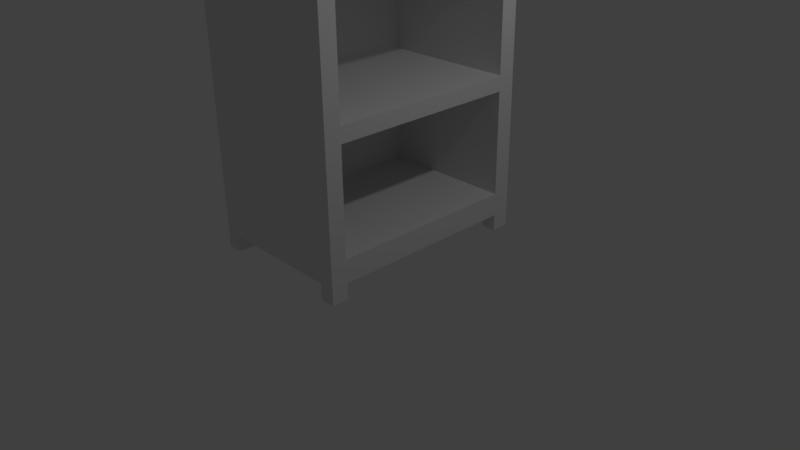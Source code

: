 # Source: Hylly.blend  (saved by Blender 2.77.0; exported with 4.5.12 LTS)
import bpy
from mathutils import Matrix  # noqa: F401  (used for matrix-valued properties, if any)

bpy.ops.wm.read_factory_settings(use_empty=True)
scene = bpy.context.scene
scene.name = 'Scene'

# ---- collections
col_collection_1 = bpy.data.collections.new('Collection 1'); scene.collection.children.link(col_collection_1)

# ---- materials (node trees are filled in below, after node groups)
mat_material = bpy.data.materials.new('Material')
mat_material.alpha_threshold = 0.0
mat_material.use_transparent_shadow = False
mat_material.roughness = 0.5
mat_material.line_color = (0.0, 0.0, 0.0, 1.0)

# ---- material node trees

# ---- world
world_world = bpy.data.worlds.new('World'); scene.world = world_world
world_world.color = (0.05088, 0.05088, 0.05088)
world_world.use_sun_shadow = False
world_world.sun_shadow_jitter_overblur = 0.0
world_world.cycles.sampling_method = 'MANUAL'

# ---- cameras
cam_camera = bpy.data.cameras.new('Camera')
cam_camera.clip_end = 100.0
cam_camera.lens = 35.0
cam_camera.sensor_width = 32.0
cam_camera.sensor_height = 18.0
cam_camera.ortho_scale = 7.314
cam_camera.dof.focus_distance = 0.0
cam_camera.dof.aperture_fstop = 128.0

# ---- lights
light_lamp = bpy.data.lights.new('Lamp', 'POINT')
light_lamp.transmission_factor = 0.0
light_lamp.cutoff_distance = 30.0
light_lamp.energy = 100.0
light_lamp.shadow_buffer_clip_start = 1.001
light_lamp.shadow_soft_size = 0.1
light_lamp.shadow_maximum_resolution = 0.006
light_lamp.use_absolute_resolution = True

# ---- meshes
me_cube = bpy.data.meshes.new('Cube')
me_cube.from_pydata([(1.0, 1.404, 0.4992), (1.0, -1.476, 0.4992), (-1.0, -1.476, 0.4992), (-1.0, 1.404, 0.4992), (1.0, 1.404, 5.243), (1.0, -1.476, 5.243), (-1.0, -1.476, 5.243), (-1.0, 1.404, 5.243), (1.0, -1.266, 0.4992), (-1.0, -1.266, 0.4992), (1.0, -1.266, 5.243), (-1.0, -1.266, 5.243), (-1.0, 1.174, 0.4992), (-1.0, 1.174, 5.243), (1.0, 1.174, 0.4992), (1.0, 1.174, 5.243), (1.0, 1.404, 5.035), (1.0, -1.476, 5.035), (-1.0, -1.476, 5.035), (-1.0, 1.404, 5.035), (-1.0, -1.266, 5.035), (1.0, -1.266, 5.035), (1.0, 1.174, 5.035), (-1.0, 1.174, 5.035), (-1.0, -1.266, 0.7953), (1.0, -1.266, 0.7953), (1.0, 1.174, 0.7953), (-1.0, 1.174, 0.7953), (1.0, 1.404, 0.7953), (1.0, -1.476, 0.7953), (-1.0, -1.476, 0.7953), (-1.0, 1.404, 0.7953), (1.0, 1.404, 3.822), (1.0, -1.476, 3.822), (-1.0, -1.476, 3.822), (-1.0, 1.404, 3.822), (-1.0, -1.266, 3.822), (1.0, -1.266, 3.822), (1.0, 1.174, 3.822), (-1.0, 1.174, 3.822), (-1.0, -1.266, 3.603), (1.0, -1.266, 3.603), (1.0, 1.174, 3.603), (-1.0, 1.174, 3.603), (1.0, 1.404, 3.603), (1.0, -1.476, 3.603), (-1.0, -1.476, 3.603), (-1.0, 1.404, 3.603), (-1.0, -1.266, 2.127), (1.0, -1.266, 2.127), (1.0, 1.174, 2.127), (-1.0, 1.174, 2.127), (1.0, 1.404, 2.127), (1.0, -1.476, 2.127), (-1.0, -1.476, 2.127), (-1.0, 1.404, 2.127), (1.0, 1.404, 2.324), (1.0, -1.476, 2.324), (-1.0, -1.476, 2.324), (-1.0, 1.404, 2.324), (-1.0, -1.266, 2.324), (1.0, -1.266, 2.324), (1.0, 1.174, 2.324), (-1.0, 1.174, 2.324), (-0.7511, 1.174, 5.035), (-0.7511, -1.266, 5.035), (-0.7511, -1.266, 2.127), (-0.7511, -1.266, 0.7953), (-0.7511, 1.174, 2.127), (-0.7511, 1.174, 0.7953), (-0.7511, -1.266, 3.822), (-0.7511, 1.174, 3.822), (-0.7511, 1.174, 3.603), (-0.7511, -1.266, 3.603), (-0.7511, -1.266, 2.324), (-0.7511, 1.174, 2.324), (-0.7937, 1.404, 0.4992), (-0.7937, -1.476, 0.4992), (-0.7937, 1.404, 5.243), (-0.7937, -1.476, 5.243), (-0.7937, -1.266, 5.243), (-0.7937, -1.266, 0.4992), (-0.7937, 1.174, 0.4992), (-0.7937, 1.174, 5.243), (-0.7937, 1.404, 5.035), (-0.7937, -1.476, 5.035), (-0.7937, -1.476, 0.7953), (-0.7937, 1.404, 0.7953), (-0.7937, 1.404, 3.822), (-0.7937, -1.476, 3.822), (-0.7937, -1.476, 3.603), (-0.7937, 1.404, 3.603), (-0.7937, -1.476, 2.127), (-0.7937, 1.404, 2.127), (-0.7937, 1.404, 2.324), (-0.7937, -1.476, 2.324), (0.8019, -1.266, 5.243), (0.8019, 1.174, 5.243), (0.8019, 1.404, 0.4992), (0.8019, -1.476, 0.4992), (0.8019, 1.404, 5.243), (0.8019, -1.476, 5.243), (0.8019, -1.266, 0.4992), (0.8019, 1.174, 0.4992), (0.8019, 1.404, 5.035), (0.8019, -1.476, 5.035), (0.8019, -1.476, 0.7953), (0.8019, 1.404, 0.7953), (0.8019, 1.404, 3.822), (0.8019, -1.476, 3.822), (0.8019, -1.476, 3.603), (0.8019, 1.404, 3.603), (0.8019, -1.476, 2.127), (0.8019, 1.404, 2.127), (0.8019, 1.404, 2.324), (0.8019, -1.476, 2.324), (1.0, -1.266, 0.2899), (1.0, -1.476, 0.2899), (-0.7937, 1.404, 0.2899), (-1.0, 1.404, 0.2899), (-0.7937, -1.476, 0.2899), (-1.0, -1.476, 0.2899), (-1.0, 1.174, 0.2899), (-1.0, -1.266, 0.2899), (-0.7937, -1.266, 0.2899), (1.0, 1.404, 0.2899), (1.0, 1.174, 0.2899), (-0.7937, 1.174, 0.2899), (0.8019, 1.404, 0.2899), (0.8019, -1.476, 0.2899), (0.8019, -1.266, 0.2899), (0.8019, 1.174, 0.2899)], [], [(76, 82, 127, 118), (80, 11, 6, 79), (21, 10, 5, 17), (85, 79, 6, 18), (23, 13, 7, 19), (87, 76, 3, 31), (18, 6, 11, 20), (22, 15, 10, 21), (83, 13, 11, 80), (82, 81, 9, 12), (77, 2, 121, 120), (78, 7, 13, 83), (16, 4, 15, 22), (20, 11, 13, 23), (36, 20, 23, 39), (32, 16, 22, 38), (41, 61, 74, 73), (34, 18, 20, 36), (78, 84, 19, 7), (39, 23, 19, 35), (89, 85, 18, 34), (37, 21, 17, 33), (8, 25, 29, 1), (77, 86, 30, 2), (12, 27, 31, 3), (2, 30, 24, 9), (14, 26, 25, 8), (0, 28, 26, 14), (9, 24, 27, 12), (93, 87, 31, 55), (84, 88, 35, 19), (41, 37, 33, 45), (90, 89, 34, 46), (43, 39, 35, 47), (46, 34, 36, 40), (42, 38, 37, 41), (44, 32, 38, 42), (40, 36, 39, 43), (60, 40, 43, 63), (56, 44, 42, 62), (22, 21, 65, 64), (58, 46, 40, 60), (63, 43, 47, 59), (95, 90, 46, 58), (61, 41, 45, 57), (88, 91, 47, 35), (25, 49, 53, 29), (86, 92, 54, 30), (27, 51, 55, 31), (30, 54, 48, 24), (21, 37, 70, 65), (28, 52, 50, 26), (24, 48, 51, 27), (94, 93, 55, 59), (91, 94, 59, 47), (49, 61, 57, 53), (92, 95, 58, 54), (51, 63, 59, 55), (54, 58, 60, 48), (50, 62, 61, 49), (52, 56, 62, 50), (48, 60, 63, 51), (71, 64, 65, 70), (75, 72, 73, 74), (69, 68, 66, 67), (49, 25, 67, 66), (42, 41, 73, 72), (38, 22, 64, 71), (25, 26, 69, 67), (37, 38, 71, 70), (62, 42, 72, 75), (26, 50, 68, 69), (61, 62, 75, 74), (50, 49, 66, 68), (112, 115, 95, 92), (111, 114, 94, 91), (114, 113, 93, 94), (106, 112, 92, 86), (108, 111, 91, 88), (115, 110, 90, 95), (110, 109, 89, 90), (104, 108, 88, 84), (113, 107, 87, 93), (99, 106, 86, 77), (109, 105, 85, 89), (100, 104, 84, 78), (100, 78, 83, 97), (98, 103, 82, 76), (103, 102, 81, 82), (97, 83, 80, 96), (107, 98, 76, 87), (105, 101, 79, 85), (96, 80, 79, 101), (102, 99, 77, 81), (14, 103, 131, 126), (10, 96, 101, 5), (17, 5, 101, 105), (28, 0, 98, 107), (15, 97, 96, 10), (14, 8, 102, 103), (81, 77, 120, 124), (4, 100, 97, 15), (4, 16, 104, 100), (33, 17, 105, 109), (1, 29, 106, 99), (52, 28, 107, 113), (16, 32, 108, 104), (45, 33, 109, 110), (57, 45, 110, 115), (32, 44, 111, 108), (29, 53, 112, 106), (56, 52, 113, 114), (44, 56, 114, 111), (53, 57, 115, 112), (124, 120, 121, 123), (118, 127, 122, 119), (116, 117, 129, 130), (125, 126, 131, 128), (9, 81, 124, 123), (98, 0, 125, 128), (12, 3, 119, 122), (2, 9, 123, 121), (1, 99, 129, 117), (103, 98, 128, 131), (0, 14, 126, 125), (8, 1, 117, 116), (99, 102, 130, 129), (3, 76, 118, 119), (102, 8, 116, 130), (82, 12, 122, 127)])
_uv = me_cube.uv_layers.new(name='UVMap')
_uv.uv.foreach_set('vector', [0.8841, 0.3221, 0.8841, 0.3023, 0.9031, 0.3023, 0.9031, 0.3221, 0.01869, 0.4457, 1.026e-07, 0.4457, 9.717e-08, 0.4275, 0.01869, 0.4275, 0.5028, 0.01795, 0.5028, 4.116e-08, 0.5218, 4.116e-08, 0.5218, 0.01795, 0.6843, 0.01795, 0.6843, 0.0, 0.703, 0.0, 0.703, 0.01795, 0.2401, 0.01795, 0.2401, 0.0, 0.2609, 0.0, 0.2609, 0.01795, 0.8654, 0.04362, 0.8654, 0.01806, 0.8841, 0.01806, 0.8841, 0.04362, 2.159e-08, 0.01795, 2.159e-08, 0.0, 0.01902, 0.0, 0.01902, 0.01795, 0.2817, 0.01795, 0.2817, 0.0, 0.5028, 4.116e-08, 0.5028, 0.01795, 0.01869, 0.6563, 1.08e-08, 0.6563, 1.026e-07, 0.4457, 0.01869, 0.4457, 0.1998, 0.4474, 0.1998, 0.6581, 0.1811, 0.6581, 0.1811, 0.4474, 0.6843, 0.4095, 0.703, 0.4095, 0.703, 0.4275, 0.6843, 0.4275, 0.01869, 0.6762, 0.0, 0.6762, 1.08e-08, 0.6563, 0.01869, 0.6563, 0.2609, 0.01795, 0.2609, 0.0, 0.2817, 0.0, 0.2817, 0.01795, 0.01902, 0.01795, 0.01902, 0.0, 0.2401, 0.0, 0.2401, 0.01795, 0.01902, 0.1226, 0.01902, 0.01795, 0.2401, 0.01795, 0.2401, 0.1226, 0.2609, 0.1226, 0.2609, 0.01795, 0.2817, 0.01795, 0.2817, 0.1226, 0.8841, 2.058e-08, 1.0, 0.0, 1.0, 0.1511, 0.8841, 0.1511, 2.159e-08, 0.1226, 2.159e-08, 0.01795, 0.01902, 0.01795, 0.01902, 0.1226, 0.8654, 0.4275, 0.8654, 0.4096, 0.8841, 0.4096, 0.8841, 0.4275, 0.2401, 0.1226, 0.2401, 0.01795, 0.2609, 0.01795, 0.2609, 0.1226, 0.6843, 0.1226, 0.6843, 0.01795, 0.703, 0.01795, 0.703, 0.1226, 0.5028, 0.1226, 0.5028, 0.01795, 0.5218, 0.01795, 0.5218, 0.1226, 0.5028, 0.4095, 0.5028, 0.3839, 0.5218, 0.3839, 0.5218, 0.4095, 0.6843, 0.4095, 0.6843, 0.3839, 0.703, 0.3839, 0.703, 0.4095, 0.2401, 0.4095, 0.2401, 0.3839, 0.2609, 0.3839, 0.2609, 0.4095, 0.0, 0.4095, 0.0, 0.3839, 0.01902, 0.3839, 0.01902, 0.4095, 0.2817, 0.4095, 0.2817, 0.3839, 0.5028, 0.3839, 0.5028, 0.4095, 0.2609, 0.4095, 0.2609, 0.3839, 0.2817, 0.3839, 0.2817, 0.4095, 0.01902, 0.4095, 0.01902, 0.3839, 0.2401, 0.3839, 0.2401, 0.4095, 0.8654, 0.1586, 0.8654, 0.04362, 0.8841, 0.04362, 0.8841, 0.1586, 0.8654, 0.4096, 0.8654, 0.3049, 0.8841, 0.3049, 0.8841, 0.4096, 0.5028, 0.1415, 0.5028, 0.1226, 0.5218, 0.1226, 0.5218, 0.1415, 0.6843, 0.1415, 0.6843, 0.1226, 0.703, 0.1226, 0.703, 0.1415, 0.2401, 0.1415, 0.2401, 0.1226, 0.2609, 0.1226, 0.2609, 0.1415, 2.159e-08, 0.1415, 2.159e-08, 0.1226, 0.01902, 0.1226, 0.01902, 0.1415, 0.2817, 0.1415, 0.2817, 0.1226, 0.5028, 0.1226, 0.5028, 0.1415, 0.2609, 0.1415, 0.2609, 0.1226, 0.2817, 0.1226, 0.2817, 0.1415, 0.01902, 0.1415, 0.01902, 0.1226, 0.2401, 0.1226, 0.2401, 0.1415, 0.01902, 0.252, 0.01902, 0.1415, 0.2401, 0.1415, 0.2401, 0.252, 0.2609, 0.252, 0.2609, 0.1415, 0.2817, 0.1415, 0.2817, 0.252, 0.6795, 0.4275, 0.6795, 0.6382, 0.5209, 0.6382, 0.5209, 0.4275, 0.0, 0.252, 2.159e-08, 0.1415, 0.01902, 0.1415, 0.01902, 0.252, 0.2401, 0.252, 0.2401, 0.1415, 0.2609, 0.1415, 0.2609, 0.252, 0.6843, 0.252, 0.6843, 0.1415, 0.703, 0.1415, 0.703, 0.252, 0.5028, 0.252, 0.5028, 0.1415, 0.5218, 0.1415, 0.5218, 0.252, 0.8654, 0.3049, 0.8654, 0.286, 0.8841, 0.286, 0.8841, 0.3049, 0.5028, 0.3839, 0.5028, 0.2689, 0.5218, 0.2689, 0.5218, 0.3839, 0.6843, 0.3839, 0.6843, 0.2689, 0.703, 0.2689, 0.703, 0.3839, 0.2401, 0.3839, 0.2401, 0.2689, 0.2609, 0.2689, 0.2609, 0.3839, 0.0, 0.3839, 0.0, 0.2689, 0.01902, 0.2689, 0.01902, 0.3839, 0.8841, 0.1511, 0.994, 0.1511, 0.994, 0.3023, 0.8841, 0.3023, 0.2609, 0.3839, 0.2609, 0.2689, 0.2817, 0.2689, 0.2817, 0.3839, 0.01902, 0.3839, 0.01902, 0.2689, 0.2401, 0.2689, 0.2401, 0.3839, 0.8654, 0.1756, 0.8654, 0.1586, 0.8841, 0.1586, 0.8841, 0.1756, 0.8654, 0.286, 0.8654, 0.1756, 0.8841, 0.1756, 0.8841, 0.286, 0.5028, 0.2689, 0.5028, 0.252, 0.5218, 0.252, 0.5218, 0.2689, 0.6843, 0.2689, 0.6843, 0.252, 0.703, 0.252, 0.703, 0.2689, 0.2401, 0.2689, 0.2401, 0.252, 0.2609, 0.252, 0.2609, 0.2689, 0.0, 0.2689, 0.0, 0.252, 0.01902, 0.252, 0.01902, 0.2689, 0.2817, 0.2689, 0.2817, 0.252, 0.5028, 0.252, 0.5028, 0.2689, 0.2609, 0.2689, 0.2609, 0.252, 0.2817, 0.252, 0.2817, 0.2689, 0.01902, 0.2689, 0.01902, 0.252, 0.2401, 0.252, 0.2401, 0.2689, 0.2365, 0.6762, 0.3464, 0.6762, 0.3464, 0.8868, 0.2365, 0.8868, 0.2365, 0.8868, 0.1206, 0.8868, 0.1206, 0.6762, 0.2365, 0.6762, 0.1206, 0.8868, 0.0, 0.8868, 2.159e-08, 0.6762, 0.1206, 0.6762, 0.8381, 0.4275, 0.9587, 0.4275, 0.9587, 0.5787, 0.8381, 0.5787, 0.6795, 0.6382, 0.6795, 0.4275, 0.8381, 0.4275, 0.8381, 0.6382, 0.3623, 0.8489, 0.4721, 0.8489, 0.4721, 1.0, 0.3623, 1.0, 0.6795, 0.6382, 0.6795, 0.8489, 0.5209, 0.8489, 0.5209, 0.6382, 0.5209, 0.6382, 0.5209, 0.8489, 0.3623, 0.8489, 0.3623, 0.6382, 0.8381, 0.7298, 0.954, 0.7298, 0.954, 0.881, 0.8381, 0.881, 0.9587, 0.7298, 0.8381, 0.7298, 0.8381, 0.5787, 0.9587, 0.5787, 0.8381, 0.6382, 0.8381, 0.8489, 0.6795, 0.8489, 0.6795, 0.6382, 0.5209, 0.4275, 0.5209, 0.6382, 0.3623, 0.6382, 0.3623, 0.4275, 0.5398, 0.2689, 0.5398, 0.252, 0.6843, 0.252, 0.6843, 0.2689, 0.7209, 0.286, 0.7209, 0.1756, 0.8654, 0.1756, 0.8654, 0.286, 0.7209, 0.1756, 0.7209, 0.1586, 0.8654, 0.1586, 0.8654, 0.1756, 0.5398, 0.3839, 0.5398, 0.2689, 0.6843, 0.2689, 0.6843, 0.3839, 0.7209, 0.3049, 0.7209, 0.286, 0.8654, 0.286, 0.8654, 0.3049, 0.5398, 0.252, 0.5398, 0.1415, 0.6843, 0.1415, 0.6843, 0.252, 0.5398, 0.1415, 0.5398, 0.1226, 0.6843, 0.1226, 0.6843, 0.1415, 0.7209, 0.4096, 0.7209, 0.3049, 0.8654, 0.3049, 0.8654, 0.4096, 0.7209, 0.1586, 0.7209, 0.04362, 0.8654, 0.04362, 0.8654, 0.1586, 0.5398, 0.4095, 0.5398, 0.3839, 0.6843, 0.3839, 0.6843, 0.4095, 0.5398, 0.1226, 0.5398, 0.01795, 0.6843, 0.01795, 0.6843, 0.1226, 0.7209, 0.4275, 0.7209, 0.4096, 0.8654, 0.4096, 0.8654, 0.4275, 0.1632, 0.6762, 0.01869, 0.6762, 0.01869, 0.6563, 0.1632, 0.6563, 0.3444, 0.4275, 0.3444, 0.4474, 0.1998, 0.4474, 0.1998, 0.4275, 0.3444, 0.4474, 0.3444, 0.6581, 0.1998, 0.6581, 0.1998, 0.4474, 0.1632, 0.6563, 0.01869, 0.6563, 0.01869, 0.4457, 0.1632, 0.4457, 0.7209, 0.04362, 0.7209, 0.01806, 0.8654, 0.01806, 0.8654, 0.04362, 0.5398, 0.01795, 0.5398, 0.0, 0.6843, 0.0, 0.6843, 0.01795, 0.1632, 0.4457, 0.01869, 0.4457, 0.01869, 0.4275, 0.1632, 0.4275, 0.3444, 0.6581, 0.3444, 0.6762, 0.1998, 0.6762, 0.1998, 0.6581, 0.5461, 0.8489, 0.5641, 0.8489, 0.5641, 0.8669, 0.5461, 0.8669, 0.1811, 0.4457, 0.1632, 0.4457, 0.1632, 0.4275, 0.1811, 0.4275, 0.5218, 0.01795, 0.5218, 0.0, 0.5398, 0.0, 0.5398, 0.01795, 0.703, 0.04362, 0.703, 0.01806, 0.7209, 0.01806, 0.7209, 0.04362, 0.1811, 0.6563, 0.1632, 0.6563, 0.1632, 0.4457, 0.1811, 0.4457, 0.3623, 0.4474, 0.3623, 0.6581, 0.3444, 0.6581, 0.3444, 0.4474, 0.8841, 0.3998, 0.8841, 0.3817, 0.9031, 0.3817, 0.9031, 0.3998, 0.1811, 0.6762, 0.1632, 0.6762, 0.1632, 0.6563, 0.1811, 0.6563, 0.703, 0.4275, 0.703, 0.4096, 0.7209, 0.4096, 0.7209, 0.4275, 0.5218, 0.1226, 0.5218, 0.01795, 0.5398, 0.01795, 0.5398, 0.1226, 0.5218, 0.4095, 0.5218, 0.3839, 0.5398, 0.3839, 0.5398, 0.4095, 0.703, 0.1586, 0.703, 0.04362, 0.7209, 0.04362, 0.7209, 0.1586, 0.703, 0.4096, 0.703, 0.3049, 0.7209, 0.3049, 0.7209, 0.4096, 0.5218, 0.1415, 0.5218, 0.1226, 0.5398, 0.1226, 0.5398, 0.1415, 0.5218, 0.252, 0.5218, 0.1415, 0.5398, 0.1415, 0.5398, 0.252, 0.703, 0.3049, 0.703, 0.286, 0.7209, 0.286, 0.7209, 0.3049, 0.5218, 0.3839, 0.5218, 0.2689, 0.5398, 0.2689, 0.5398, 0.3839, 0.703, 0.1756, 0.703, 0.1586, 0.7209, 0.1586, 0.7209, 0.1756, 0.703, 0.286, 0.703, 0.1756, 0.7209, 0.1756, 0.7209, 0.286, 0.5218, 0.2689, 0.5218, 0.252, 0.5398, 0.252, 0.5398, 0.2689, 0.4908, 0.8489, 0.4908, 0.867, 0.4721, 0.867, 0.4721, 0.8489, 0.9028, 0.342, 0.9028, 0.3619, 0.8841, 0.3619, 0.8841, 0.342, 0.5461, 0.8489, 0.5461, 0.867, 0.5282, 0.867, 0.5282, 0.8489, 0.9021, 0.3619, 0.9021, 0.3817, 0.8841, 0.3817, 0.8841, 0.3619, 0.5095, 0.8489, 0.5282, 0.8489, 0.5282, 0.8669, 0.5095, 0.8669, 0.7209, 0.01806, 0.703, 0.01806, 0.703, 5.145e-09, 0.7209, 1.029e-08, 0.2401, 0.4095, 0.2609, 0.4095, 0.2609, 0.4275, 0.2401, 0.4275, 0.0, 0.4095, 0.01902, 0.4095, 0.01902, 0.4275, 0.0, 0.4275, 0.5218, 0.4095, 0.5398, 0.4095, 0.5398, 0.4275, 0.5218, 0.4275, 0.8841, 0.342, 0.8841, 0.3221, 0.9031, 0.3221, 0.9031, 0.342, 0.2609, 0.4095, 0.2817, 0.4095, 0.2817, 0.4275, 0.2609, 0.4275, 0.5028, 0.4095, 0.5218, 0.4095, 0.5218, 0.4275, 0.5028, 0.4275, 0.8841, 0.418, 0.8841, 0.3998, 0.9031, 0.3998, 0.9031, 0.418, 0.8841, 0.01806, 0.8654, 0.01806, 0.8654, 0.0, 0.8841, 5.145e-09, 0.582, 0.8669, 0.5641, 0.8669, 0.5641, 0.8489, 0.582, 0.8489, 0.4908, 0.8489, 0.5095, 0.8489, 0.5095, 0.8669, 0.4908, 0.8669])
me_cube.materials.append(mat_material)
me_cube.use_remesh_preserve_volume = False
me_cube.use_remesh_preserve_attributes = False
me_cube.use_mirror_vertex_groups = False
me_cube.update()

# ---- objects
ob_cube = bpy.data.objects.new('Cube', me_cube)
ob_lamp = bpy.data.objects.new('Lamp', light_lamp)
ob_camera = bpy.data.objects.new('Camera', cam_camera)

# ---- transforms, parenting, visibility, modifiers, constraints
ob_cube.location = (0.0, 0.0, 0.0)
ob_cube.lock_rotations_4d = False
ob_cube.empty_display_type = 'ARROWS'
ob_cube.lineart.crease_threshold = 0.0
ob_lamp.location = (4.076, 1.005, 5.904)
ob_lamp.rotation_euler = (0.6503, 0.05522, 1.866)
ob_lamp.lock_rotations_4d = False
ob_lamp.empty_display_type = 'ARROWS'
ob_lamp.color = (0.0, 0.0, 0.0, 0.0)
ob_lamp.lineart.crease_threshold = 0.0
ob_camera.location = (7.481, -6.508, 5.344)
ob_camera.rotation_euler = (1.109, 0.01082, 0.8149)
ob_camera.lock_rotations_4d = False
ob_camera.empty_display_type = 'ARROWS'
ob_camera.color = (0.0, 0.0, 0.0, 0.0)
ob_camera.display_type = 'WIRE'
ob_camera.lineart.crease_threshold = 0.0

# ---- collection membership
col_collection_1.objects.link(ob_cube)
col_collection_1.objects.link(ob_lamp)
col_collection_1.objects.link(ob_camera)

# ---- scene / render settings (as saved in the file)
scene.camera = ob_camera
scene.frame_start = 1; scene.frame_end = 250; scene.frame_set(1)
scene.render.engine = 'BLENDER_EEVEE_NEXT'
scene.render.resolution_percentage = 50
scene.render.dither_intensity = 0.0
scene.cycles.use_denoising = False
scene.cycles.samples = 128
scene.cycles.sampling_pattern = 'TABULATED_SOBOL'
scene.cycles.light_sampling_threshold = 0.0
scene.cycles.use_adaptive_sampling = False
scene.cycles.use_light_tree = False
scene.cycles.blur_glossy = 0.0
scene.cycles.sample_clamp_indirect = 0.0
scene.view_settings.view_transform = 'Standard'
bpy.context.view_layer.update()
